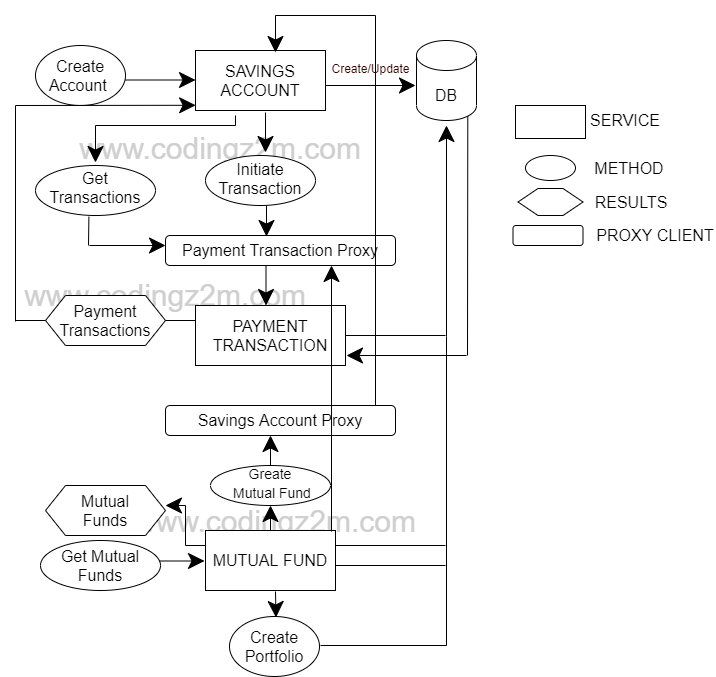

The diagram above was exported from draw.io. Its source (the exported page's mxGraphModel, read from the mxfile embedded in the PNG):
<mxGraphModel dx="1566" dy="377" grid="1" gridSize="10" guides="1" tooltips="1" connect="1" arrows="1" fold="1" page="1" pageScale="1" pageWidth="850" pageHeight="1100" math="0" shadow="0">
  <root>
    <mxCell id="0" />
    <mxCell id="1" parent="0" />
    <mxCell id="dgrLu-_mIIEm2rXmijRT-80" value="&lt;font style=&quot;font-size: 30px;&quot;&gt;www.codingz2m.com&lt;/font&gt;" style="text;html=1;strokeColor=none;fillColor=none;align=center;verticalAlign=middle;whiteSpace=wrap;rounded=0;hachureGap=4;pointerEvents=0;fontSize=30;fontColor=#CFCFCF;" vertex="1" parent="1">
      <mxGeometry x="195" y="163" width="40" height="20" as="geometry" />
    </mxCell>
    <mxCell id="dgrLu-_mIIEm2rXmijRT-77" value="&lt;font style=&quot;font-size: 30px;&quot;&gt;www.codingz2m.com&lt;/font&gt;" style="text;html=1;strokeColor=none;fillColor=none;align=center;verticalAlign=middle;whiteSpace=wrap;rounded=0;hachureGap=4;pointerEvents=0;fontSize=30;fontColor=#CFCFCF;" vertex="1" parent="1">
      <mxGeometry x="140" y="310" width="40" height="20" as="geometry" />
    </mxCell>
    <mxCell id="dgrLu-_mIIEm2rXmijRT-81" value="&lt;font style=&quot;font-size: 30px;&quot;&gt;www.codingz2m.com&lt;/font&gt;" style="text;html=1;strokeColor=none;fillColor=none;align=center;verticalAlign=middle;whiteSpace=wrap;rounded=0;hachureGap=4;pointerEvents=0;fontSize=30;fontColor=#CFCFCF;" vertex="1" parent="1">
      <mxGeometry x="250" y="536" width="40" height="20" as="geometry" />
    </mxCell>
    <mxCell id="dgrLu-_mIIEm2rXmijRT-1" value="&lt;font style=&quot;font-size: 16px&quot;&gt;SAVINGS ACCOUNT&lt;/font&gt;" style="rounded=0;whiteSpace=wrap;html=1;hachureGap=4;pointerEvents=0;" vertex="1" parent="1">
      <mxGeometry x="190" y="75" width="130" height="60" as="geometry" />
    </mxCell>
    <mxCell id="dgrLu-_mIIEm2rXmijRT-4" value="" style="ellipse;whiteSpace=wrap;html=1;hachureGap=4;pointerEvents=0;" vertex="1" parent="1">
      <mxGeometry x="30" y="70" width="90" height="60" as="geometry" />
    </mxCell>
    <mxCell id="dgrLu-_mIIEm2rXmijRT-2" value="Create Account&amp;nbsp;" style="text;html=1;strokeColor=none;fillColor=none;align=center;verticalAlign=middle;whiteSpace=wrap;rounded=0;hachureGap=4;pointerEvents=0;fontSize=16;" vertex="1" parent="1">
      <mxGeometry x="55" y="90" width="40" height="20" as="geometry" />
    </mxCell>
    <mxCell id="dgrLu-_mIIEm2rXmijRT-5" value="" style="endArrow=classic;html=1;startSize=14;endSize=14;sourcePerimeterSpacing=8;targetPerimeterSpacing=8;" edge="1" parent="1">
      <mxGeometry width="50" height="50" relative="1" as="geometry">
        <mxPoint x="120" y="104.5" as="sourcePoint" />
        <mxPoint x="190" y="104.5" as="targetPoint" />
      </mxGeometry>
    </mxCell>
    <mxCell id="dgrLu-_mIIEm2rXmijRT-6" value="" style="shape=cylinder3;whiteSpace=wrap;html=1;boundedLbl=1;backgroundOutline=1;size=15;hachureGap=4;pointerEvents=0;fontSize=16;" vertex="1" parent="1">
      <mxGeometry x="411" y="65" width="60" height="80" as="geometry" />
    </mxCell>
    <mxCell id="dgrLu-_mIIEm2rXmijRT-7" value="DB" style="text;html=1;strokeColor=none;fillColor=none;align=center;verticalAlign=middle;whiteSpace=wrap;rounded=0;hachureGap=4;pointerEvents=0;fontSize=16;" vertex="1" parent="1">
      <mxGeometry x="421" y="110" width="40" height="20" as="geometry" />
    </mxCell>
    <mxCell id="dgrLu-_mIIEm2rXmijRT-9" value="" style="endArrow=classic;html=1;startSize=14;endSize=14;sourcePerimeterSpacing=8;targetPerimeterSpacing=8;" edge="1" parent="1">
      <mxGeometry width="50" height="50" relative="1" as="geometry">
        <mxPoint x="320" y="110" as="sourcePoint" />
        <mxPoint x="410" y="110" as="targetPoint" />
      </mxGeometry>
    </mxCell>
    <mxCell id="dgrLu-_mIIEm2rXmijRT-10" value="" style="ellipse;whiteSpace=wrap;html=1;hachureGap=4;pointerEvents=0;" vertex="1" parent="1">
      <mxGeometry x="200" y="180" width="110" height="50" as="geometry" />
    </mxCell>
    <mxCell id="dgrLu-_mIIEm2rXmijRT-11" value="Initiate Transaction" style="text;html=1;strokeColor=none;fillColor=none;align=center;verticalAlign=middle;whiteSpace=wrap;rounded=0;hachureGap=4;pointerEvents=0;fontSize=16;" vertex="1" parent="1">
      <mxGeometry x="235" y="193" width="40" height="20" as="geometry" />
    </mxCell>
    <mxCell id="dgrLu-_mIIEm2rXmijRT-12" value="" style="endArrow=classic;html=1;fontSize=16;startSize=14;endSize=14;sourcePerimeterSpacing=8;targetPerimeterSpacing=8;" edge="1" parent="1">
      <mxGeometry width="50" height="50" relative="1" as="geometry">
        <mxPoint x="260" y="137" as="sourcePoint" />
        <mxPoint x="260" y="177" as="targetPoint" />
      </mxGeometry>
    </mxCell>
    <mxCell id="dgrLu-_mIIEm2rXmijRT-13" value="" style="rounded=1;whiteSpace=wrap;html=1;hachureGap=4;pointerEvents=0;fontSize=16;" vertex="1" parent="1">
      <mxGeometry x="160" y="260" width="230" height="30" as="geometry" />
    </mxCell>
    <mxCell id="dgrLu-_mIIEm2rXmijRT-14" value="Payment Transaction Proxy" style="text;html=1;strokeColor=none;fillColor=none;align=center;verticalAlign=middle;whiteSpace=wrap;rounded=0;hachureGap=4;pointerEvents=0;fontSize=16;" vertex="1" parent="1">
      <mxGeometry x="170" y="265" width="210" height="20" as="geometry" />
    </mxCell>
    <mxCell id="dgrLu-_mIIEm2rXmijRT-15" value="" style="endArrow=classic;html=1;fontSize=16;startSize=14;endSize=14;sourcePerimeterSpacing=8;targetPerimeterSpacing=8;" edge="1" parent="1">
      <mxGeometry width="50" height="50" relative="1" as="geometry">
        <mxPoint x="261" y="230" as="sourcePoint" />
        <mxPoint x="261" y="261" as="targetPoint" />
      </mxGeometry>
    </mxCell>
    <mxCell id="dgrLu-_mIIEm2rXmijRT-16" value="&lt;font style=&quot;font-size: 16px&quot;&gt;PAYMENT TRANSACTION&lt;/font&gt;" style="rounded=0;whiteSpace=wrap;html=1;hachureGap=4;pointerEvents=0;" vertex="1" parent="1">
      <mxGeometry x="190" y="330" width="150" height="60" as="geometry" />
    </mxCell>
    <mxCell id="dgrLu-_mIIEm2rXmijRT-18" value="" style="endArrow=classic;html=1;fontSize=16;startSize=14;endSize=14;sourcePerimeterSpacing=8;targetPerimeterSpacing=8;" edge="1" parent="1">
      <mxGeometry width="50" height="50" relative="1" as="geometry">
        <mxPoint x="260.5" y="290" as="sourcePoint" />
        <mxPoint x="260.5" y="330" as="targetPoint" />
      </mxGeometry>
    </mxCell>
    <mxCell id="dgrLu-_mIIEm2rXmijRT-20" value="" style="endArrow=none;html=1;fontSize=16;startSize=14;endSize=14;sourcePerimeterSpacing=8;targetPerimeterSpacing=8;entryX=1;entryY=0.5;entryDx=0;entryDy=0;" edge="1" parent="1" target="dgrLu-_mIIEm2rXmijRT-16">
      <mxGeometry width="50" height="50" relative="1" as="geometry">
        <mxPoint x="440" y="360" as="sourcePoint" />
        <mxPoint x="450" y="250" as="targetPoint" />
      </mxGeometry>
    </mxCell>
    <mxCell id="dgrLu-_mIIEm2rXmijRT-21" value="" style="endArrow=classic;html=1;fontSize=16;startSize=14;endSize=14;sourcePerimeterSpacing=8;targetPerimeterSpacing=8;" edge="1" parent="1">
      <mxGeometry width="50" height="50" relative="1" as="geometry">
        <mxPoint x="441" y="361" as="sourcePoint" />
        <mxPoint x="441" y="150" as="targetPoint" />
      </mxGeometry>
    </mxCell>
    <mxCell id="dgrLu-_mIIEm2rXmijRT-23" value="" style="ellipse;whiteSpace=wrap;html=1;hachureGap=4;pointerEvents=0;" vertex="1" parent="1">
      <mxGeometry x="30" y="190" width="120" height="50" as="geometry" />
    </mxCell>
    <mxCell id="dgrLu-_mIIEm2rXmijRT-24" value="Get Transactions" style="text;html=1;strokeColor=none;fillColor=none;align=center;verticalAlign=middle;whiteSpace=wrap;rounded=0;hachureGap=4;pointerEvents=0;fontSize=16;" vertex="1" parent="1">
      <mxGeometry x="70" y="203" width="40" height="17" as="geometry" />
    </mxCell>
    <mxCell id="dgrLu-_mIIEm2rXmijRT-25" value="" style="endArrow=classic;html=1;fontSize=16;startSize=14;endSize=14;sourcePerimeterSpacing=8;targetPerimeterSpacing=8;" edge="1" parent="1">
      <mxGeometry width="50" height="50" relative="1" as="geometry">
        <mxPoint x="90" y="150" as="sourcePoint" />
        <mxPoint x="90" y="187" as="targetPoint" />
      </mxGeometry>
    </mxCell>
    <mxCell id="dgrLu-_mIIEm2rXmijRT-27" value="" style="endArrow=none;html=1;fontSize=16;startSize=14;endSize=14;sourcePerimeterSpacing=8;targetPerimeterSpacing=8;" edge="1" parent="1">
      <mxGeometry width="50" height="50" relative="1" as="geometry">
        <mxPoint x="90" y="150" as="sourcePoint" />
        <mxPoint x="230" y="150" as="targetPoint" />
      </mxGeometry>
    </mxCell>
    <mxCell id="dgrLu-_mIIEm2rXmijRT-28" value="" style="endArrow=none;html=1;fontSize=16;startSize=14;endSize=14;sourcePerimeterSpacing=8;targetPerimeterSpacing=8;" edge="1" parent="1">
      <mxGeometry width="50" height="50" relative="1" as="geometry">
        <mxPoint x="230" y="140" as="sourcePoint" />
        <mxPoint x="230" y="150" as="targetPoint" />
      </mxGeometry>
    </mxCell>
    <mxCell id="dgrLu-_mIIEm2rXmijRT-29" value="" style="endArrow=none;html=1;fontSize=16;startSize=14;endSize=14;sourcePerimeterSpacing=8;targetPerimeterSpacing=8;entryX=0.445;entryY=1.024;entryDx=0;entryDy=0;entryPerimeter=0;" edge="1" parent="1" target="dgrLu-_mIIEm2rXmijRT-23">
      <mxGeometry width="50" height="50" relative="1" as="geometry">
        <mxPoint x="83" y="270" as="sourcePoint" />
        <mxPoint x="300" y="230" as="targetPoint" />
      </mxGeometry>
    </mxCell>
    <mxCell id="dgrLu-_mIIEm2rXmijRT-30" value="" style="endArrow=classic;html=1;fontSize=16;startSize=14;endSize=14;sourcePerimeterSpacing=8;targetPerimeterSpacing=8;" edge="1" parent="1">
      <mxGeometry width="50" height="50" relative="1" as="geometry">
        <mxPoint x="84" y="270" as="sourcePoint" />
        <mxPoint x="160" y="270" as="targetPoint" />
      </mxGeometry>
    </mxCell>
    <mxCell id="dgrLu-_mIIEm2rXmijRT-31" value="" style="shape=hexagon;perimeter=hexagonPerimeter2;whiteSpace=wrap;html=1;fixedSize=1;hachureGap=4;pointerEvents=0;fontSize=16;" vertex="1" parent="1">
      <mxGeometry x="40" y="320" width="120" height="50" as="geometry" />
    </mxCell>
    <mxCell id="dgrLu-_mIIEm2rXmijRT-32" value="Payment Transactions" style="text;html=1;strokeColor=none;fillColor=none;align=center;verticalAlign=middle;whiteSpace=wrap;rounded=0;hachureGap=4;pointerEvents=0;fontSize=16;" vertex="1" parent="1">
      <mxGeometry x="80" y="335" width="40" height="20" as="geometry" />
    </mxCell>
    <mxCell id="dgrLu-_mIIEm2rXmijRT-37" value="" style="endArrow=none;html=1;fontSize=16;startSize=14;endSize=14;sourcePerimeterSpacing=8;targetPerimeterSpacing=8;entryX=0.855;entryY=1;entryDx=0;entryDy=-4.35;entryPerimeter=0;" edge="1" parent="1" target="dgrLu-_mIIEm2rXmijRT-6">
      <mxGeometry width="50" height="50" relative="1" as="geometry">
        <mxPoint x="462" y="380" as="sourcePoint" />
        <mxPoint x="300" y="230" as="targetPoint" />
      </mxGeometry>
    </mxCell>
    <mxCell id="dgrLu-_mIIEm2rXmijRT-38" value="" style="endArrow=classic;html=1;fontSize=16;startSize=14;endSize=14;sourcePerimeterSpacing=8;targetPerimeterSpacing=8;" edge="1" parent="1">
      <mxGeometry width="50" height="50" relative="1" as="geometry">
        <mxPoint x="461" y="380" as="sourcePoint" />
        <mxPoint x="341" y="380" as="targetPoint" />
      </mxGeometry>
    </mxCell>
    <mxCell id="dgrLu-_mIIEm2rXmijRT-39" value="" style="endArrow=none;html=1;fontSize=16;startSize=14;endSize=14;sourcePerimeterSpacing=8;targetPerimeterSpacing=8;entryX=0;entryY=0.25;entryDx=0;entryDy=0;" edge="1" parent="1" target="dgrLu-_mIIEm2rXmijRT-16">
      <mxGeometry width="50" height="50" relative="1" as="geometry">
        <mxPoint x="160" y="345" as="sourcePoint" />
        <mxPoint x="187" y="360" as="targetPoint" />
      </mxGeometry>
    </mxCell>
    <mxCell id="dgrLu-_mIIEm2rXmijRT-40" value="" style="endArrow=none;html=1;fontSize=16;startSize=14;endSize=14;sourcePerimeterSpacing=8;targetPerimeterSpacing=8;entryX=0;entryY=0.5;entryDx=0;entryDy=0;" edge="1" parent="1" target="dgrLu-_mIIEm2rXmijRT-31">
      <mxGeometry width="50" height="50" relative="1" as="geometry">
        <mxPoint x="10" y="345" as="sourcePoint" />
        <mxPoint x="310" y="230" as="targetPoint" />
      </mxGeometry>
    </mxCell>
    <mxCell id="dgrLu-_mIIEm2rXmijRT-41" value="" style="endArrow=none;html=1;fontSize=16;startSize=14;endSize=14;sourcePerimeterSpacing=8;targetPerimeterSpacing=8;" edge="1" parent="1">
      <mxGeometry width="50" height="50" relative="1" as="geometry">
        <mxPoint x="10" y="130" as="sourcePoint" />
        <mxPoint x="10" y="346" as="targetPoint" />
      </mxGeometry>
    </mxCell>
    <mxCell id="dgrLu-_mIIEm2rXmijRT-42" value="" style="endArrow=classic;html=1;fontSize=16;startSize=14;endSize=14;sourcePerimeterSpacing=8;targetPerimeterSpacing=8;entryX=0.001;entryY=0.913;entryDx=0;entryDy=0;entryPerimeter=0;" edge="1" parent="1" target="dgrLu-_mIIEm2rXmijRT-1">
      <mxGeometry width="50" height="50" relative="1" as="geometry">
        <mxPoint x="10" y="130" as="sourcePoint" />
        <mxPoint x="310" y="230" as="targetPoint" />
      </mxGeometry>
    </mxCell>
    <mxCell id="dgrLu-_mIIEm2rXmijRT-43" value="" style="rounded=0;whiteSpace=wrap;html=1;hachureGap=4;pointerEvents=0;fontSize=16;" vertex="1" parent="1">
      <mxGeometry x="510" y="130" width="70" height="33" as="geometry" />
    </mxCell>
    <mxCell id="dgrLu-_mIIEm2rXmijRT-44" value="SERVICE" style="text;html=1;strokeColor=none;fillColor=none;align=center;verticalAlign=middle;whiteSpace=wrap;rounded=0;hachureGap=4;pointerEvents=0;fontSize=16;" vertex="1" parent="1">
      <mxGeometry x="600" y="135" width="40" height="20" as="geometry" />
    </mxCell>
    <mxCell id="dgrLu-_mIIEm2rXmijRT-45" value="" style="ellipse;whiteSpace=wrap;html=1;hachureGap=4;pointerEvents=0;fontSize=16;" vertex="1" parent="1">
      <mxGeometry x="520" y="180" width="50" height="25" as="geometry" />
    </mxCell>
    <mxCell id="dgrLu-_mIIEm2rXmijRT-46" value="METHOD" style="text;html=1;strokeColor=none;fillColor=none;align=center;verticalAlign=middle;whiteSpace=wrap;rounded=0;hachureGap=4;pointerEvents=0;fontSize=16;" vertex="1" parent="1">
      <mxGeometry x="604" y="183" width="40" height="20" as="geometry" />
    </mxCell>
    <mxCell id="dgrLu-_mIIEm2rXmijRT-47" value="" style="shape=hexagon;perimeter=hexagonPerimeter2;whiteSpace=wrap;html=1;fixedSize=1;hachureGap=4;pointerEvents=0;fontSize=16;" vertex="1" parent="1">
      <mxGeometry x="512.5" y="213" width="65" height="27" as="geometry" />
    </mxCell>
    <mxCell id="dgrLu-_mIIEm2rXmijRT-48" value="RESULTS" style="text;html=1;strokeColor=none;fillColor=none;align=center;verticalAlign=middle;whiteSpace=wrap;rounded=0;hachureGap=4;pointerEvents=0;fontSize=16;" vertex="1" parent="1">
      <mxGeometry x="606" y="216.5" width="40" height="20" as="geometry" />
    </mxCell>
    <mxCell id="dgrLu-_mIIEm2rXmijRT-49" value="" style="rounded=1;whiteSpace=wrap;html=1;hachureGap=4;pointerEvents=0;fontSize=16;" vertex="1" parent="1">
      <mxGeometry x="507.5" y="250" width="70" height="20" as="geometry" />
    </mxCell>
    <mxCell id="dgrLu-_mIIEm2rXmijRT-50" value="PROXY CLIENT" style="text;html=1;strokeColor=none;fillColor=none;align=center;verticalAlign=middle;whiteSpace=wrap;rounded=0;hachureGap=4;pointerEvents=0;fontSize=16;" vertex="1" parent="1">
      <mxGeometry x="590" y="250" width="120" height="20" as="geometry" />
    </mxCell>
    <mxCell id="dgrLu-_mIIEm2rXmijRT-51" value="&lt;span style=&quot;font-size: 16px&quot;&gt;MUTUAL FUND&lt;/span&gt;" style="rounded=0;whiteSpace=wrap;html=1;hachureGap=4;pointerEvents=0;" vertex="1" parent="1">
      <mxGeometry x="200" y="555" width="130" height="60" as="geometry" />
    </mxCell>
    <mxCell id="dgrLu-_mIIEm2rXmijRT-52" value="" style="ellipse;whiteSpace=wrap;html=1;hachureGap=4;pointerEvents=0;" vertex="1" parent="1">
      <mxGeometry x="224" y="641" width="90" height="60" as="geometry" />
    </mxCell>
    <mxCell id="dgrLu-_mIIEm2rXmijRT-53" value="Create Portfolio" style="text;html=1;strokeColor=none;fillColor=none;align=center;verticalAlign=middle;whiteSpace=wrap;rounded=0;hachureGap=4;pointerEvents=0;fontSize=16;" vertex="1" parent="1">
      <mxGeometry x="249" y="661" width="40" height="20" as="geometry" />
    </mxCell>
    <mxCell id="dgrLu-_mIIEm2rXmijRT-54" value="" style="endArrow=classic;html=1;fontSize=16;startSize=14;endSize=14;sourcePerimeterSpacing=8;targetPerimeterSpacing=8;" edge="1" parent="1">
      <mxGeometry width="50" height="50" relative="1" as="geometry">
        <mxPoint x="270" y="616" as="sourcePoint" />
        <mxPoint x="270.4999999999998" y="641.9999999999999" as="targetPoint" />
      </mxGeometry>
    </mxCell>
    <mxCell id="dgrLu-_mIIEm2rXmijRT-55" value="" style="endArrow=none;html=1;fontSize=16;startSize=14;endSize=14;sourcePerimeterSpacing=8;targetPerimeterSpacing=8;entryX=1;entryY=0.5;entryDx=0;entryDy=0;" edge="1" parent="1">
      <mxGeometry width="50" height="50" relative="1" as="geometry">
        <mxPoint x="441" y="670" as="sourcePoint" />
        <mxPoint x="315" y="670" as="targetPoint" />
      </mxGeometry>
    </mxCell>
    <mxCell id="dgrLu-_mIIEm2rXmijRT-56" value="" style="endArrow=none;html=1;fontSize=16;startSize=14;endSize=14;sourcePerimeterSpacing=8;targetPerimeterSpacing=8;" edge="1" parent="1">
      <mxGeometry width="50" height="50" relative="1" as="geometry">
        <mxPoint x="441" y="670" as="sourcePoint" />
        <mxPoint x="441" y="361" as="targetPoint" />
      </mxGeometry>
    </mxCell>
    <mxCell id="dgrLu-_mIIEm2rXmijRT-57" value="" style="ellipse;whiteSpace=wrap;html=1;hachureGap=4;pointerEvents=0;" vertex="1" parent="1">
      <mxGeometry x="35" y="565" width="120" height="50" as="geometry" />
    </mxCell>
    <mxCell id="dgrLu-_mIIEm2rXmijRT-58" value="Get Mutual Funds" style="text;html=1;strokeColor=none;fillColor=none;align=center;verticalAlign=middle;whiteSpace=wrap;rounded=0;hachureGap=4;pointerEvents=0;fontSize=16;" vertex="1" parent="1">
      <mxGeometry x="45" y="581.5" width="100" height="17" as="geometry" />
    </mxCell>
    <mxCell id="dgrLu-_mIIEm2rXmijRT-59" value="" style="endArrow=classic;html=1;startSize=14;endSize=14;sourcePerimeterSpacing=8;targetPerimeterSpacing=8;exitX=0.989;exitY=0.41;exitDx=0;exitDy=0;exitPerimeter=0;" edge="1" parent="1" source="dgrLu-_mIIEm2rXmijRT-57">
      <mxGeometry width="50" height="50" relative="1" as="geometry">
        <mxPoint x="160" y="586" as="sourcePoint" />
        <mxPoint x="199" y="585.5" as="targetPoint" />
      </mxGeometry>
    </mxCell>
    <mxCell id="dgrLu-_mIIEm2rXmijRT-60" value="" style="endArrow=none;html=1;fontSize=16;startSize=14;endSize=14;sourcePerimeterSpacing=8;targetPerimeterSpacing=8;" edge="1" parent="1">
      <mxGeometry width="50" height="50" relative="1" as="geometry">
        <mxPoint x="440" y="590" as="sourcePoint" />
        <mxPoint x="330" y="590" as="targetPoint" />
      </mxGeometry>
    </mxCell>
    <mxCell id="dgrLu-_mIIEm2rXmijRT-62" value="" style="shape=hexagon;perimeter=hexagonPerimeter2;whiteSpace=wrap;html=1;fixedSize=1;hachureGap=4;pointerEvents=0;fontSize=16;" vertex="1" parent="1">
      <mxGeometry x="40" y="510" width="120" height="50" as="geometry" />
    </mxCell>
    <mxCell id="dgrLu-_mIIEm2rXmijRT-63" value="Mutual Funds" style="text;html=1;strokeColor=none;fillColor=none;align=center;verticalAlign=middle;whiteSpace=wrap;rounded=0;hachureGap=4;pointerEvents=0;fontSize=16;" vertex="1" parent="1">
      <mxGeometry x="80" y="525" width="40" height="20" as="geometry" />
    </mxCell>
    <mxCell id="dgrLu-_mIIEm2rXmijRT-64" value="" style="endArrow=none;html=1;fontSize=16;startSize=14;endSize=14;sourcePerimeterSpacing=8;targetPerimeterSpacing=8;" edge="1" parent="1">
      <mxGeometry width="50" height="50" relative="1" as="geometry">
        <mxPoint x="200" y="569.9999999999999" as="sourcePoint" />
        <mxPoint x="180" y="570" as="targetPoint" />
      </mxGeometry>
    </mxCell>
    <mxCell id="dgrLu-_mIIEm2rXmijRT-65" value="" style="endArrow=none;html=1;fontSize=16;startSize=14;endSize=14;sourcePerimeterSpacing=8;targetPerimeterSpacing=8;" edge="1" parent="1">
      <mxGeometry width="50" height="50" relative="1" as="geometry">
        <mxPoint x="180" y="570" as="sourcePoint" />
        <mxPoint x="180" y="530" as="targetPoint" />
      </mxGeometry>
    </mxCell>
    <mxCell id="dgrLu-_mIIEm2rXmijRT-66" value="" style="endArrow=classic;html=1;fontSize=16;startSize=14;endSize=14;sourcePerimeterSpacing=8;targetPerimeterSpacing=8;" edge="1" parent="1">
      <mxGeometry width="50" height="50" relative="1" as="geometry">
        <mxPoint x="180" y="530" as="sourcePoint" />
        <mxPoint x="160" y="530" as="targetPoint" />
      </mxGeometry>
    </mxCell>
    <mxCell id="dgrLu-_mIIEm2rXmijRT-67" value="" style="endArrow=none;html=1;fontSize=16;startSize=14;endSize=14;sourcePerimeterSpacing=8;targetPerimeterSpacing=8;entryX=1;entryY=0.5;entryDx=0;entryDy=0;" edge="1" parent="1">
      <mxGeometry width="50" height="50" relative="1" as="geometry">
        <mxPoint x="440" y="570" as="sourcePoint" />
        <mxPoint x="330" y="569.9999999999999" as="targetPoint" />
      </mxGeometry>
    </mxCell>
    <mxCell id="dgrLu-_mIIEm2rXmijRT-68" value="" style="ellipse;whiteSpace=wrap;html=1;hachureGap=4;pointerEvents=0;" vertex="1" parent="1">
      <mxGeometry x="205" y="490" width="120" height="40" as="geometry" />
    </mxCell>
    <mxCell id="dgrLu-_mIIEm2rXmijRT-69" value="&lt;font style=&quot;font-size: 14px&quot;&gt;Greate&lt;br&gt;&amp;nbsp;Mutual Fund&lt;/font&gt;" style="text;html=1;strokeColor=none;fillColor=none;align=center;verticalAlign=middle;whiteSpace=wrap;rounded=0;hachureGap=4;pointerEvents=0;fontSize=16;" vertex="1" parent="1">
      <mxGeometry x="215" y="498.5" width="100" height="17" as="geometry" />
    </mxCell>
    <mxCell id="dgrLu-_mIIEm2rXmijRT-71" value="" style="endArrow=classic;html=1;fontSize=16;startSize=14;endSize=14;sourcePerimeterSpacing=8;targetPerimeterSpacing=8;exitX=0.5;exitY=0;exitDx=0;exitDy=0;entryX=0.5;entryY=1;entryDx=0;entryDy=0;" edge="1" parent="1" source="dgrLu-_mIIEm2rXmijRT-51" target="dgrLu-_mIIEm2rXmijRT-68">
      <mxGeometry width="50" height="50" relative="1" as="geometry">
        <mxPoint x="250" y="530" as="sourcePoint" />
        <mxPoint x="300" y="480" as="targetPoint" />
      </mxGeometry>
    </mxCell>
    <mxCell id="dgrLu-_mIIEm2rXmijRT-72" value="" style="rounded=1;whiteSpace=wrap;html=1;hachureGap=4;pointerEvents=0;fontSize=16;" vertex="1" parent="1">
      <mxGeometry x="160" y="430" width="230" height="30" as="geometry" />
    </mxCell>
    <mxCell id="dgrLu-_mIIEm2rXmijRT-73" value="Savings Account Proxy" style="text;html=1;strokeColor=none;fillColor=none;align=center;verticalAlign=middle;whiteSpace=wrap;rounded=0;hachureGap=4;pointerEvents=0;fontSize=16;" vertex="1" parent="1">
      <mxGeometry x="170" y="435" width="210" height="20" as="geometry" />
    </mxCell>
    <mxCell id="dgrLu-_mIIEm2rXmijRT-75" value="" style="endArrow=classic;html=1;fontSize=16;startSize=14;endSize=14;sourcePerimeterSpacing=8;targetPerimeterSpacing=8;entryX=0.5;entryY=1;entryDx=0;entryDy=0;exitX=0.5;exitY=0;exitDx=0;exitDy=0;" edge="1" parent="1" source="dgrLu-_mIIEm2rXmijRT-68">
      <mxGeometry width="50" height="50" relative="1" as="geometry">
        <mxPoint x="265" y="485" as="sourcePoint" />
        <mxPoint x="265" y="459.9999999999999" as="targetPoint" />
      </mxGeometry>
    </mxCell>
    <mxCell id="dgrLu-_mIIEm2rXmijRT-83" value="" style="endArrow=none;html=1;fontSize=16;startSize=14;endSize=14;sourcePerimeterSpacing=8;targetPerimeterSpacing=8;" edge="1" parent="1">
      <mxGeometry width="50" height="50" relative="1" as="geometry">
        <mxPoint x="370" y="430.3499999999999" as="sourcePoint" />
        <mxPoint x="370" y="40" as="targetPoint" />
      </mxGeometry>
    </mxCell>
    <mxCell id="dgrLu-_mIIEm2rXmijRT-84" value="" style="endArrow=none;html=1;fontSize=16;startSize=14;endSize=14;sourcePerimeterSpacing=8;targetPerimeterSpacing=8;entryX=1;entryY=0.5;entryDx=0;entryDy=0;" edge="1" parent="1">
      <mxGeometry width="50" height="50" relative="1" as="geometry">
        <mxPoint x="370" y="39.999999999999886" as="sourcePoint" />
        <mxPoint x="270" y="39.999999999999886" as="targetPoint" />
      </mxGeometry>
    </mxCell>
    <mxCell id="dgrLu-_mIIEm2rXmijRT-85" value="" style="endArrow=classic;html=1;fontSize=16;startSize=14;endSize=14;sourcePerimeterSpacing=8;targetPerimeterSpacing=8;" edge="1" parent="1">
      <mxGeometry width="50" height="50" relative="1" as="geometry">
        <mxPoint x="270" y="40" as="sourcePoint" />
        <mxPoint x="270" y="77" as="targetPoint" />
      </mxGeometry>
    </mxCell>
    <mxCell id="dgrLu-_mIIEm2rXmijRT-86" value="Create/Update" style="text;html=1;strokeColor=none;fillColor=none;align=center;verticalAlign=middle;whiteSpace=wrap;rounded=0;hachureGap=4;pointerEvents=0;fontSize=12;fontColor=#330000;" vertex="1" parent="1">
      <mxGeometry x="318" y="85" width="95" height="16" as="geometry" />
    </mxCell>
    <mxCell id="dgrLu-_mIIEm2rXmijRT-87" value="" style="endArrow=classic;html=1;fontSize=16;startSize=14;endSize=14;sourcePerimeterSpacing=8;targetPerimeterSpacing=8;" edge="1" parent="1">
      <mxGeometry width="50" height="50" relative="1" as="geometry">
        <mxPoint x="326.0000000000002" y="556" as="sourcePoint" />
        <mxPoint x="326" y="290" as="targetPoint" />
      </mxGeometry>
    </mxCell>
  </root>
</mxGraphModel>